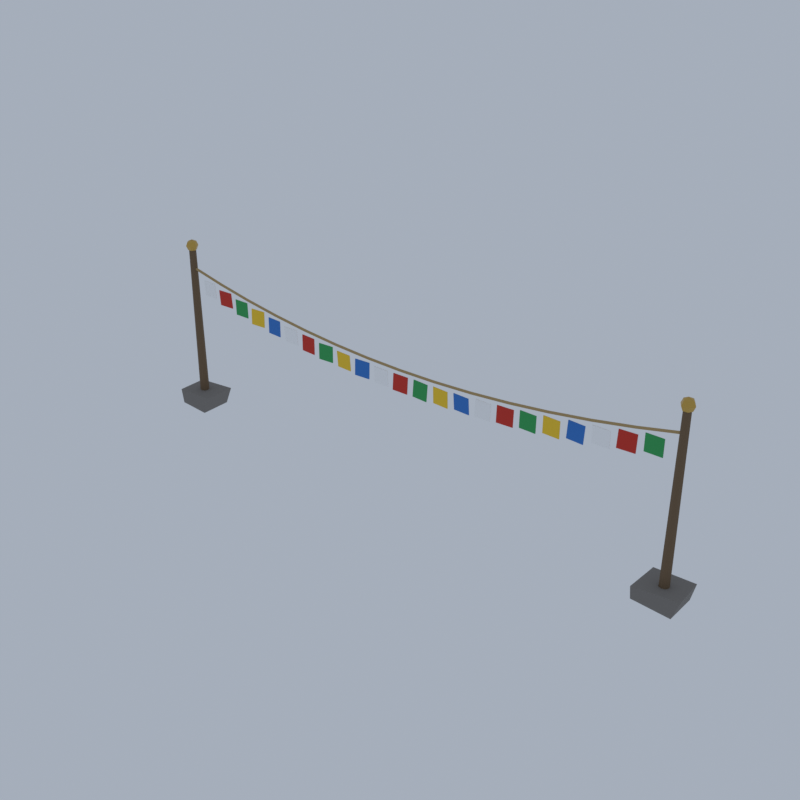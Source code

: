 # Source: HM07_03_prayer_flag_string_03.blend  (saved by Blender 5.2.45; exported with 4.5.12 LTS)
import bpy
from mathutils import Matrix  # noqa: F401  (used for matrix-valued properties, if any)

bpy.ops.wm.read_factory_settings(use_empty=True)
scene = bpy.context.scene
scene.name = 'Scene'

# ---- collections
col_collection = bpy.data.collections.new('Collection'); scene.collection.children.link(col_collection)

# ---- materials (node trees are filled in below, after node groups)
mat_vc_stone_slate = bpy.data.materials.new('vc_stone|Slate')
mat_vc_stone_slate.diffuse_color = (0.2195, 0.2047, 0.1905, 1.0)
mat_vc_timber_wood = bpy.data.materials.new('vc_timber|Wood')
mat_vc_timber_wood.diffuse_color = (0.1636, 0.1062, 0.05819, 1.0)
mat_vc_gold_metal = bpy.data.materials.new('vc_gold|Metal')
mat_vc_gold_metal.diffuse_color = (0.586, 0.3787, 0.0869, 1.0)
mat_vc_rope_fabric = bpy.data.materials.new('vc_rope|Fabric')
mat_vc_rope_fabric.diffuse_color = (0.4423, 0.3112, 0.139, 1.0)
mat_vc_f_white_fabric = bpy.data.materials.new('vc_f_white|Fabric')
mat_vc_f_white_fabric.diffuse_color = (0.9574, 0.9574, 0.9574, 1.0)
mat_vc_f_red_fabric = bpy.data.materials.new('vc_f_red|Fabric')
mat_vc_f_red_fabric.diffuse_color = (0.586, 0.04145, 0.02776, 1.0)
mat_vc_f_green_fabric = bpy.data.materials.new('vc_f_green|Fabric')
mat_vc_f_green_fabric.diffuse_color = (0.04145, 0.3587, 0.1011, 1.0)
mat_vc_f_yellow_fabric = bpy.data.materials.new('vc_f_yellow|Fabric')
mat_vc_f_yellow_fabric.diffuse_color = (0.8751, 0.586, 0.04145, 1.0)
mat_vc_f_blue_fabric = bpy.data.materials.new('vc_f_blue|Fabric')
mat_vc_f_blue_fabric.diffuse_color = (0.04145, 0.1905, 0.586, 1.0)

# ---- material node trees
mat_vc_stone_slate.use_nodes = True; mat_vc_stone_slate.node_tree.nodes.clear()
_N = mat_vc_stone_slate.node_tree.nodes; _L = mat_vc_stone_slate.node_tree.links
n0 = _N.new('ShaderNodeBsdfPrincipled'); n0.name = 'Principled BSDF'; n0.location = (-200, 100)
n0.inputs[0].default_value = (0.2195, 0.2047, 0.1905, 1.0)
n0.inputs[2].default_value = 0.95
n0.inputs[10].default_value = 0.005
n1 = _N.new('ShaderNodeOutputMaterial'); n1.name = 'Material Output'; n1.location = (200, 100)
_L.new(n0.outputs[0], n1.inputs[0])
n1.is_active_output = True
mat_vc_timber_wood.use_nodes = True; mat_vc_timber_wood.node_tree.nodes.clear()
_N = mat_vc_timber_wood.node_tree.nodes; _L = mat_vc_timber_wood.node_tree.links
n0 = _N.new('ShaderNodeBsdfPrincipled'); n0.name = 'Principled BSDF'; n0.location = (-200, 100)
n0.inputs[0].default_value = (0.1636, 0.1062, 0.05819, 1.0)
n0.inputs[2].default_value = 0.9
n0.inputs[10].default_value = 0.005
n1 = _N.new('ShaderNodeOutputMaterial'); n1.name = 'Material Output'; n1.location = (200, 100)
_L.new(n0.outputs[0], n1.inputs[0])
n1.is_active_output = True
mat_vc_gold_metal.use_nodes = True; mat_vc_gold_metal.node_tree.nodes.clear()
_N = mat_vc_gold_metal.node_tree.nodes; _L = mat_vc_gold_metal.node_tree.links
n0 = _N.new('ShaderNodeBsdfPrincipled'); n0.name = 'Principled BSDF'; n0.location = (-200, 100)
n0.inputs[0].default_value = (0.586, 0.3787, 0.0869, 1.0)
n0.inputs[1].default_value = 0.8
n0.inputs[2].default_value = 0.35
n0.inputs[10].default_value = 0.005
n1 = _N.new('ShaderNodeOutputMaterial'); n1.name = 'Material Output'; n1.location = (200, 100)
_L.new(n0.outputs[0], n1.inputs[0])
n1.is_active_output = True
mat_vc_rope_fabric.use_nodes = True; mat_vc_rope_fabric.node_tree.nodes.clear()
_N = mat_vc_rope_fabric.node_tree.nodes; _L = mat_vc_rope_fabric.node_tree.links
n0 = _N.new('ShaderNodeBsdfPrincipled'); n0.name = 'Principled BSDF'; n0.location = (-200, 100)
n0.inputs[0].default_value = (0.4423, 0.3112, 0.139, 1.0)
n0.inputs[2].default_value = 1.0
n0.inputs[10].default_value = 0.005
n1 = _N.new('ShaderNodeOutputMaterial'); n1.name = 'Material Output'; n1.location = (200, 100)
_L.new(n0.outputs[0], n1.inputs[0])
n1.is_active_output = True
mat_vc_f_white_fabric.use_nodes = True; mat_vc_f_white_fabric.node_tree.nodes.clear()
_N = mat_vc_f_white_fabric.node_tree.nodes; _L = mat_vc_f_white_fabric.node_tree.links
n0 = _N.new('ShaderNodeBsdfPrincipled'); n0.name = 'Principled BSDF'; n0.location = (-200, 100)
n0.inputs[0].default_value = (0.9574, 0.9574, 0.9574, 1.0)
n0.inputs[2].default_value = 1.0
n0.inputs[10].default_value = 0.005
n1 = _N.new('ShaderNodeOutputMaterial'); n1.name = 'Material Output'; n1.location = (200, 100)
_L.new(n0.outputs[0], n1.inputs[0])
n1.is_active_output = True
mat_vc_f_red_fabric.use_nodes = True; mat_vc_f_red_fabric.node_tree.nodes.clear()
_N = mat_vc_f_red_fabric.node_tree.nodes; _L = mat_vc_f_red_fabric.node_tree.links
n0 = _N.new('ShaderNodeBsdfPrincipled'); n0.name = 'Principled BSDF'; n0.location = (-200, 100)
n0.inputs[0].default_value = (0.586, 0.04145, 0.02776, 1.0)
n0.inputs[2].default_value = 1.0
n0.inputs[10].default_value = 0.005
n1 = _N.new('ShaderNodeOutputMaterial'); n1.name = 'Material Output'; n1.location = (200, 100)
_L.new(n0.outputs[0], n1.inputs[0])
n1.is_active_output = True
mat_vc_f_green_fabric.use_nodes = True; mat_vc_f_green_fabric.node_tree.nodes.clear()
_N = mat_vc_f_green_fabric.node_tree.nodes; _L = mat_vc_f_green_fabric.node_tree.links
n0 = _N.new('ShaderNodeBsdfPrincipled'); n0.name = 'Principled BSDF'; n0.location = (-200, 100)
n0.inputs[0].default_value = (0.04145, 0.3587, 0.1011, 1.0)
n0.inputs[2].default_value = 1.0
n0.inputs[10].default_value = 0.005
n1 = _N.new('ShaderNodeOutputMaterial'); n1.name = 'Material Output'; n1.location = (200, 100)
_L.new(n0.outputs[0], n1.inputs[0])
n1.is_active_output = True
mat_vc_f_yellow_fabric.use_nodes = True; mat_vc_f_yellow_fabric.node_tree.nodes.clear()
_N = mat_vc_f_yellow_fabric.node_tree.nodes; _L = mat_vc_f_yellow_fabric.node_tree.links
n0 = _N.new('ShaderNodeBsdfPrincipled'); n0.name = 'Principled BSDF'; n0.location = (-200, 100)
n0.inputs[0].default_value = (0.8751, 0.586, 0.04145, 1.0)
n0.inputs[2].default_value = 1.0
n0.inputs[10].default_value = 0.005
n1 = _N.new('ShaderNodeOutputMaterial'); n1.name = 'Material Output'; n1.location = (200, 100)
_L.new(n0.outputs[0], n1.inputs[0])
n1.is_active_output = True
mat_vc_f_blue_fabric.use_nodes = True; mat_vc_f_blue_fabric.node_tree.nodes.clear()
_N = mat_vc_f_blue_fabric.node_tree.nodes; _L = mat_vc_f_blue_fabric.node_tree.links
n0 = _N.new('ShaderNodeBsdfPrincipled'); n0.name = 'Principled BSDF'; n0.location = (-200, 100)
n0.inputs[0].default_value = (0.04145, 0.1905, 0.586, 1.0)
n0.inputs[2].default_value = 1.0
n0.inputs[10].default_value = 0.005
n1 = _N.new('ShaderNodeOutputMaterial'); n1.name = 'Material Output'; n1.location = (200, 100)
_L.new(n0.outputs[0], n1.inputs[0])
n1.is_active_output = True

# ---- world
world_world = bpy.data.worlds.new('World'); scene.world = world_world
world_world.use_nodes = True; world_world.node_tree.nodes.clear()
_N = world_world.node_tree.nodes; _L = world_world.node_tree.links
n0 = _N.new('ShaderNodeOutputWorld'); n0.name = 'World Output'; n0.location = (200, 100)
n1 = _N.new('ShaderNodeBackground'); n1.name = 'Background'; n1.location = (-200, 100)
n1.inputs[0].default_value = (0.42, 0.47, 0.55, 1.0)
n1.inputs[1].default_value = 0.9
_L.new(n1.outputs[0], n0.inputs[0])
n0.is_active_output = True
world_world.color = (0.05088, 0.05088, 0.05088)
world_world.sun_shadow_jitter_overblur = 0.0

# ---- meshes
me_prayer_flag_string = bpy.data.meshes.new('prayer_flag_string')
me_prayer_flag_string.from_pydata([(-19.6, -1.112, 0.07147), (-17.23, -1.246, 0.03781), (-17.31, 0.9572, 0.006718), (-19.96, 1.109, 0.0), (-19.72, -1.156, 1.126), (-17.1, -1.014, 1.085), (-17.06, 1.246, 1.14), (-19.91, 1.018, 1.028), (17.11, -1.015, 0.1283), (19.65, -1.227, 0.1278), (19.67, 0.9429, 0.1243), (17.14, 0.9195, 0.07199), (17.1, -1.15, 1.033), (19.96, -0.9535, 1.135), (19.83, 1.241, 1.091), (17.25, 1.142, 1.086), (-18.15, -0.009752, 0.8609), (-18.23, -0.009752, 11.86), (-18.24, 0.2165, 0.8609), (-18.3, 0.16, 11.86), (-18.47, 0.3102, 0.8609), (-18.47, 0.2302, 11.86), (-18.7, 0.2165, 0.8609), (-18.64, 0.16, 11.86), (-18.79, -0.009752, 0.8609), (-18.71, -0.009752, 11.86), (-18.7, -0.236, 0.8609), (-18.64, -0.1795, 11.86), (-18.47, -0.3298, 0.8609), (-18.47, -0.2498, 11.86), (-18.24, -0.236, 0.8609), (-18.3, -0.1795, 11.86), (18.85, -0.009752, 0.8609), (18.77, -0.009752, 11.86), (18.76, 0.2165, 0.8609), (18.7, 0.16, 11.86), (18.53, 0.3102, 0.8609), (18.53, 0.2302, 11.86), (18.3, 0.2165, 0.8609), (18.36, 0.16, 11.86), (18.21, -0.009752, 0.8609), (18.29, -0.009752, 11.86), (18.3, -0.236, 0.8609), (18.36, -0.1795, 11.86), (18.53, -0.3298, 0.8609), (18.53, -0.2498, 11.86), (18.76, -0.236, 0.8609), (18.7, -0.1795, 11.86), (-18.47, -0.009752, 12.48), (-18.47, -0.009752, 11.64), (-18.17, -0.009752, 12.36), (-18.32, 0.2474, 12.36), (-18.62, 0.2474, 12.36), (-18.77, -0.009752, 12.36), (-18.62, -0.2669, 12.36), (-18.32, -0.2669, 12.36), (-18.05, -0.009752, 12.06), (-18.26, 0.354, 12.06), (-18.68, 0.354, 12.06), (-18.89, -0.009752, 12.06), (-18.68, -0.3735, 12.06), (-18.26, -0.3735, 12.06), (-18.17, -0.009752, 11.76), (-18.32, 0.2474, 11.76), (-18.62, 0.2474, 11.76), (-18.77, -0.009752, 11.76), (-18.62, -0.2669, 11.76), (-18.32, -0.2669, 11.76), (18.53, -0.009752, 12.48), (18.53, -0.009752, 11.64), (18.83, -0.009752, 12.36), (18.68, 0.2474, 12.36), (18.38, 0.2474, 12.36), (18.23, -0.009752, 12.36), (18.38, -0.2669, 12.36), (18.68, -0.2669, 12.36), (18.95, -0.009752, 12.06), (18.74, 0.354, 12.06), (18.32, 0.354, 12.06), (18.11, -0.009752, 12.06), (18.32, -0.3735, 12.06), (18.74, -0.3735, 12.06), (18.83, -0.009752, 11.76), (18.68, 0.2474, 11.76), (18.38, 0.2474, 11.76), (18.23, -0.009752, 11.76), (18.38, -0.2669, 11.76), (18.68, -0.2669, 11.76), (-18.48, -0.06975, 10.4), (-15.84, -0.06975, 9.819), (-15.84, 0.05025, 9.819), (-18.48, 0.05025, 10.4), (-18.46, -0.06975, 10.52), (-15.81, -0.06975, 9.936), (-15.81, 0.05025, 9.936), (-18.46, 0.05025, 10.52), (-15.84, -0.06975, 9.818), (-13.19, -0.06975, 9.324), (-13.19, 0.05025, 9.324), (-15.84, 0.05025, 9.818), (-15.82, -0.06975, 9.936), (-13.17, -0.06975, 9.442), (-13.17, 0.05025, 9.442), (-15.82, 0.05025, 9.936), (-13.19, -0.06975, 9.324), (-10.55, -0.06975, 8.92), (-10.55, 0.05025, 8.92), (-13.19, 0.05025, 9.324), (-13.17, -0.06975, 9.443), (-10.53, -0.06975, 9.039), (-10.53, 0.05025, 9.039), (-13.17, 0.05025, 9.443), (-10.55, -0.06975, 8.92), (-7.905, -0.06975, 8.605), (-7.905, 0.05025, 8.605), (-10.55, 0.05025, 8.92), (-10.53, -0.06975, 9.039), (-7.891, -0.06975, 8.725), (-7.891, 0.05025, 8.725), (-10.53, 0.05025, 9.039), (-7.903, -0.06975, 8.605), (-5.26, -0.06975, 8.381), (-5.26, 0.05025, 8.381), (-7.903, 0.05025, 8.605), (-7.893, -0.06975, 8.725), (-5.25, -0.06975, 8.5), (-5.25, 0.05025, 8.5), (-7.893, 0.05025, 8.725), (-5.258, -0.06975, 8.381), (-2.615, -0.06975, 8.246), (-2.615, 0.05025, 8.246), (-5.258, 0.05025, 8.381), (-5.252, -0.06975, 8.5), (-2.609, -0.06975, 8.366), (-2.609, 0.05025, 8.366), (-5.252, 0.05025, 8.5), (-2.613, -0.06975, 8.246), (0.02994, -0.06975, 8.201), (0.02994, 0.05025, 8.201), (-2.613, 0.05025, 8.246), (-2.611, -0.06975, 8.366), (0.03198, -0.06975, 8.321), (0.03198, 0.05025, 8.321), (-2.611, 0.05025, 8.366), (0.03198, -0.06975, 8.201), (2.675, -0.06975, 8.246), (2.675, 0.05025, 8.246), (0.03198, 0.05025, 8.201), (0.02994, -0.06975, 8.321), (2.673, -0.06975, 8.366), (2.673, 0.05025, 8.366), (0.02994, 0.05025, 8.321), (2.677, -0.06975, 8.246), (5.32, -0.06975, 8.381), (5.32, 0.05025, 8.381), (2.677, 0.05025, 8.246), (2.671, -0.06975, 8.366), (5.314, -0.06975, 8.5), (5.314, 0.05025, 8.5), (2.671, 0.05025, 8.366), (5.322, -0.06975, 8.381), (7.965, -0.06975, 8.605), (7.965, 0.05025, 8.605), (5.322, 0.05025, 8.381), (5.312, -0.06975, 8.5), (7.954, -0.06975, 8.725), (7.954, 0.05025, 8.725), (5.312, 0.05025, 8.5), (7.967, -0.06975, 8.605), (10.61, -0.06975, 8.92), (10.61, 0.05025, 8.92), (7.967, 0.05025, 8.605), (7.952, -0.06975, 8.725), (10.6, -0.06975, 9.039), (10.6, 0.05025, 9.039), (7.952, 0.05025, 8.725), (10.61, -0.06975, 8.92), (13.25, -0.06975, 9.324), (13.25, 0.05025, 9.324), (10.61, 0.05025, 8.92), (10.59, -0.06975, 9.039), (13.24, -0.06975, 9.443), (13.24, 0.05025, 9.443), (10.59, 0.05025, 9.039), (13.26, -0.06975, 9.324), (15.9, -0.06975, 9.818), (15.9, 0.05025, 9.818), (13.26, 0.05025, 9.324), (13.23, -0.06975, 9.442), (15.88, -0.06975, 9.936), (15.88, 0.05025, 9.936), (13.23, 0.05025, 9.442), (15.9, -0.06975, 9.819), (18.54, -0.06975, 10.4), (18.54, 0.05025, 10.4), (15.9, 0.05025, 9.819), (15.88, -0.06975, 9.936), (18.52, -0.06975, 10.52), (18.52, 0.05025, 10.52), (15.88, 0.05025, 9.936), (-17.48, 0.02385, 8.659), (-16.38, -0.01388, 8.659), (-16.38, 0.03596, 8.663), (-17.47, 0.07369, 8.663), (-17.48, -0.05547, 9.756), (-16.38, -0.09319, 9.756), (-16.38, -0.04335, 9.76), (-17.48, -0.005627, 9.76), (-9.769, 0.003356, 7.361), (-8.669, 0.02149, 7.361), (-8.67, 0.0713, 7.365), (-9.77, 0.05317, 7.365), (-9.768, -0.09081, 8.457), (-8.668, -0.07267, 8.457), (-8.669, -0.02286, 8.461), (-9.769, -0.041, 8.461), (-2.061, -0.01859, 6.826), (-0.9607, -0.01249, 6.826), (-0.961, 0.03748, 6.827), (-2.061, 0.03138, 6.827), (-2.06, -0.05699, 7.925), (-0.9605, -0.05089, 7.925), (-0.9607, -0.0009178, 7.927), (-2.061, -0.007019, 7.927), (5.646, -0.066, 7.059), (6.746, -0.08894, 7.059), (6.747, -0.03911, 7.055), (5.647, -0.01616, 7.055), (5.648, 0.0196, 8.156), (6.748, -0.003342, 8.156), (6.749, 0.0465, 8.152), (5.649, 0.06944, 8.152), (13.36, -0.02043, 8.048), (14.46, -0.01638, 8.048), (14.46, 0.0336, 8.049), (13.36, 0.02955, 8.049), (13.36, -0.05311, 9.147), (14.46, -0.04905, 9.147), (14.46, 0.0009271, 9.149), (13.36, -0.003128, 9.149), (-15.94, -0.02143, 8.338), (-14.84, 0.03178, 8.338), (-14.84, 0.08159, 8.342), (-15.94, 0.02838, 8.342), (-15.93, -0.1011, 9.435), (-14.83, -0.04788, 9.435), (-14.84, 0.001929, 9.439), (-15.93, -0.05129, 9.439), (-8.228, -0.002496, 7.193), (-7.131, -0.07684, 7.193), (-7.127, -0.02696, 7.193), (-8.225, 0.04739, 7.193), (-8.227, 0.007456, 8.293), (-7.13, -0.06689, 8.293), (-7.127, -0.01701, 8.293), (-8.224, 0.05734, 8.293), (-0.5179, -0.07968, 6.814), (0.582, -0.05964, 6.814), (0.5811, -0.009753, 6.81), (-0.5188, -0.02979, 6.81), (-0.5191, -0.009752, 7.911), (0.5807, 0.01029, 7.911), (0.5798, 0.06018, 7.908), (-0.52, 0.04014, 7.908), (7.193, -0.09079, 7.194), (8.291, -0.02263, 7.194), (8.288, 0.02724, 7.192), (7.19, -0.04093, 7.192), (7.191, -0.04674, 8.293), (8.288, 0.02142, 8.293), (8.285, 0.07129, 8.291), (7.187, 0.003121, 8.291), (14.9, -0.1196, 8.343), (16.0, -0.04424, 8.343), (16.0, 0.005459, 8.339), (14.9, -0.0699, 8.339), (14.9, -0.02496, 9.439), (15.99, 0.05039, 9.439), (15.99, 0.1001, 9.435), (14.89, 0.02473, 9.435), (-14.39, -0.02485, 8.048), (-13.29, -0.02337, 8.048), (-13.29, 0.02662, 8.049), (-14.39, 0.02514, 8.049), (-14.39, -0.04613, 9.148), (-13.29, -0.04464, 9.148), (-13.29, 0.005348, 9.149), (-14.39, 0.003864, 9.149), (-6.682, -0.07776, 7.056), (-5.585, -0.008141, 7.056), (-5.588, 0.04175, 7.055), (-6.686, -0.02786, 7.055), (-6.684, -0.06126, 8.156), (-5.586, 0.008357, 8.156), (-5.589, 0.05825, 8.155), (-6.687, -0.01136, 8.155), (1.019, -0.04318, 6.83), (2.117, -0.114, 6.83), (2.12, -0.06431, 6.826), (1.023, 0.006552, 6.826), (1.025, 0.0448, 7.926), (2.123, -0.02606, 7.926), (2.126, 0.02368, 7.922), (1.028, 0.09454, 7.922), (8.73, -0.02938, 7.361), (9.83, -0.05453, 7.361), (9.831, -0.004548, 7.361), (8.732, 0.0206, 7.361), (8.731, -0.01496, 8.461), (9.83, -0.04011, 8.461), (9.832, 0.009877, 8.461), (8.732, 0.03503, 8.461), (16.44, -0.02856, 8.659), (17.54, -0.03199, 8.659), (17.54, 0.01801, 8.66), (16.44, 0.02144, 8.66), (16.44, -0.03751, 9.759), (17.54, -0.04094, 9.759), (17.54, 0.009053, 9.76), (16.44, 0.01249, 9.76), (-12.85, -0.08868, 7.79), (-11.75, -0.01791, 7.79), (-11.75, 0.03195, 7.788), (-12.85, -0.03881, 7.788), (-12.85, -0.05146, 8.889), (-11.75, 0.01931, 8.889), (-11.76, 0.06918, 8.888), (-12.85, -0.001592, 8.888), (-5.142, 0.03593, 6.948), (-4.044, -0.02003, 6.948), (-4.041, 0.02976, 6.952), (-5.14, 0.08571, 6.952), (-5.147, -0.04926, 8.045), (-4.048, -0.1052, 8.045), (-4.046, -0.05543, 8.049), (-5.144, 0.0005221, 8.049), (2.565, 0.01821, 6.872), (3.663, -0.04665, 6.872), (3.666, 0.003226, 6.873), (2.568, 0.06809, 6.873), (2.563, -0.02273, 7.971), (3.661, -0.08759, 7.971), (3.664, -0.03771, 7.973), (2.566, 0.02715, 7.973), (10.27, -0.01552, 7.559), (11.37, -0.04883, 7.559), (11.37, 0.001147, 7.56), (10.27, 0.03446, 7.56), (10.27, -0.02065, 8.659), (11.37, -0.05396, 8.659), (11.37, -0.003984, 8.66), (10.27, 0.02932, 8.66), (-11.31, -0.008643, 7.56), (-10.21, -0.07598, 7.56), (-10.21, -0.02608, 7.559), (-11.31, 0.04126, 7.559), (-11.31, 0.006577, 8.66), (-10.21, -0.06076, 8.66), (-10.21, -0.01086, 8.659), (-11.31, 0.05648, 8.659), (-3.598, -0.09088, 6.873), (-2.501, -0.01596, 6.873), (-2.504, 0.03389, 6.872), (-3.602, -0.04103, 6.872), (-3.601, -0.05339, 7.973), (-2.503, 0.02152, 7.973), (-2.507, 0.07138, 7.971), (-3.604, -0.00354, 7.971), (4.107, 0.03444, 6.948), (5.206, -0.00912, 6.948), (5.208, 0.04066, 6.953), (4.109, 0.08422, 6.953), (4.104, -0.06016, 8.044), (5.203, -0.1037, 8.044), (5.205, -0.05395, 8.049), (4.106, -0.01038, 8.049), (11.81, -0.04557, 7.793), (12.91, -0.1165, 7.793), (12.91, -0.06681, 7.789), (11.81, 0.004144, 7.789), (11.82, 0.0473, 8.889), (12.91, -0.02365, 8.889), (12.92, 0.02607, 8.885), (11.82, 0.09702, 8.885)], [], [(0, 3, 2, 1), (4, 5, 6, 7), (0, 1, 5, 4), (1, 2, 6, 5), (2, 3, 7, 6), (3, 0, 4, 7), (8, 11, 10, 9), (12, 13, 14, 15), (8, 9, 13, 12), (9, 10, 14, 13), (10, 11, 15, 14), (11, 8, 12, 15), (30, 28, 26, 24, 22, 20, 18, 16), (17, 19, 21, 23, 25, 27, 29, 31), (16, 18, 19, 17), (18, 20, 21, 19), (20, 22, 23, 21), (22, 24, 25, 23), (24, 26, 27, 25), (26, 28, 29, 27), (28, 30, 31, 29), (30, 16, 17, 31), (46, 44, 42, 40, 38, 36, 34, 32), (33, 35, 37, 39, 41, 43, 45, 47), (32, 34, 35, 33), (34, 36, 37, 35), (36, 38, 39, 37), (38, 40, 41, 39), (40, 42, 43, 41), (42, 44, 45, 43), (44, 46, 47, 45), (46, 32, 33, 47), (48, 50, 51), (49, 63, 62), (50, 56, 57, 51), (56, 62, 63, 57), (48, 51, 52), (49, 64, 63), (51, 57, 58, 52), (57, 63, 64, 58), (48, 52, 53), (49, 65, 64), (52, 58, 59, 53), (58, 64, 65, 59), (48, 53, 54), (49, 66, 65), (53, 59, 60, 54), (59, 65, 66, 60), (48, 54, 55), (49, 67, 66), (54, 60, 61, 55), (60, 66, 67, 61), (48, 55, 50), (49, 62, 67), (55, 61, 56, 50), (61, 67, 62, 56), (68, 70, 71), (69, 83, 82), (70, 76, 77, 71), (76, 82, 83, 77), (68, 71, 72), (69, 84, 83), (71, 77, 78, 72), (77, 83, 84, 78), (68, 72, 73), (69, 85, 84), (72, 78, 79, 73), (78, 84, 85, 79), (68, 73, 74), (69, 86, 85), (73, 79, 80, 74), (79, 85, 86, 80), (68, 74, 75), (69, 87, 86), (74, 80, 81, 75), (80, 86, 87, 81), (68, 75, 70), (69, 82, 87), (75, 81, 76, 70), (81, 87, 82, 76), (88, 91, 90, 89), (92, 93, 94, 95), (88, 89, 93, 92), (89, 90, 94, 93), (90, 91, 95, 94), (91, 88, 92, 95), (96, 99, 98, 97), (100, 101, 102, 103), (96, 97, 101, 100), (97, 98, 102, 101), (98, 99, 103, 102), (99, 96, 100, 103), (104, 107, 106, 105), (108, 109, 110, 111), (104, 105, 109, 108), (105, 106, 110, 109), (106, 107, 111, 110), (107, 104, 108, 111), (112, 115, 114, 113), (116, 117, 118, 119), (112, 113, 117, 116), (113, 114, 118, 117), (114, 115, 119, 118), (115, 112, 116, 119), (120, 123, 122, 121), (124, 125, 126, 127), (120, 121, 125, 124), (121, 122, 126, 125), (122, 123, 127, 126), (123, 120, 124, 127), (128, 131, 130, 129), (132, 133, 134, 135), (128, 129, 133, 132), (129, 130, 134, 133), (130, 131, 135, 134), (131, 128, 132, 135), (136, 139, 138, 137), (140, 141, 142, 143), (136, 137, 141, 140), (137, 138, 142, 141), (138, 139, 143, 142), (139, 136, 140, 143), (144, 147, 146, 145), (148, 149, 150, 151), (144, 145, 149, 148), (145, 146, 150, 149), (146, 147, 151, 150), (147, 144, 148, 151), (152, 155, 154, 153), (156, 157, 158, 159), (152, 153, 157, 156), (153, 154, 158, 157), (154, 155, 159, 158), (155, 152, 156, 159), (160, 163, 162, 161), (164, 165, 166, 167), (160, 161, 165, 164), (161, 162, 166, 165), (162, 163, 167, 166), (163, 160, 164, 167), (168, 171, 170, 169), (172, 173, 174, 175), (168, 169, 173, 172), (169, 170, 174, 173), (170, 171, 175, 174), (171, 168, 172, 175), (176, 179, 178, 177), (180, 181, 182, 183), (176, 177, 181, 180), (177, 178, 182, 181), (178, 179, 183, 182), (179, 176, 180, 183), (184, 187, 186, 185), (188, 189, 190, 191), (184, 185, 189, 188), (185, 186, 190, 189), (186, 187, 191, 190), (187, 184, 188, 191), (192, 195, 194, 193), (196, 197, 198, 199), (192, 193, 197, 196), (193, 194, 198, 197), (194, 195, 199, 198), (195, 192, 196, 199), (200, 203, 202, 201), (204, 205, 206, 207), (200, 201, 205, 204), (201, 202, 206, 205), (202, 203, 207, 206), (203, 200, 204, 207), (208, 211, 210, 209), (212, 213, 214, 215), (208, 209, 213, 212), (209, 210, 214, 213), (210, 211, 215, 214), (211, 208, 212, 215), (216, 219, 218, 217), (220, 221, 222, 223), (216, 217, 221, 220), (217, 218, 222, 221), (218, 219, 223, 222), (219, 216, 220, 223), (224, 227, 226, 225), (228, 229, 230, 231), (224, 225, 229, 228), (225, 226, 230, 229), (226, 227, 231, 230), (227, 224, 228, 231), (232, 235, 234, 233), (236, 237, 238, 239), (232, 233, 237, 236), (233, 234, 238, 237), (234, 235, 239, 238), (235, 232, 236, 239), (240, 243, 242, 241), (244, 245, 246, 247), (240, 241, 245, 244), (241, 242, 246, 245), (242, 243, 247, 246), (243, 240, 244, 247), (248, 251, 250, 249), (252, 253, 254, 255), (248, 249, 253, 252), (249, 250, 254, 253), (250, 251, 255, 254), (251, 248, 252, 255), (256, 259, 258, 257), (260, 261, 262, 263), (256, 257, 261, 260), (257, 258, 262, 261), (258, 259, 263, 262), (259, 256, 260, 263), (264, 267, 266, 265), (268, 269, 270, 271), (264, 265, 269, 268), (265, 266, 270, 269), (266, 267, 271, 270), (267, 264, 268, 271), (272, 275, 274, 273), (276, 277, 278, 279), (272, 273, 277, 276), (273, 274, 278, 277), (274, 275, 279, 278), (275, 272, 276, 279), (280, 283, 282, 281), (284, 285, 286, 287), (280, 281, 285, 284), (281, 282, 286, 285), (282, 283, 287, 286), (283, 280, 284, 287), (288, 291, 290, 289), (292, 293, 294, 295), (288, 289, 293, 292), (289, 290, 294, 293), (290, 291, 295, 294), (291, 288, 292, 295), (296, 299, 298, 297), (300, 301, 302, 303), (296, 297, 301, 300), (297, 298, 302, 301), (298, 299, 303, 302), (299, 296, 300, 303), (304, 307, 306, 305), (308, 309, 310, 311), (304, 305, 309, 308), (305, 306, 310, 309), (306, 307, 311, 310), (307, 304, 308, 311), (312, 315, 314, 313), (316, 317, 318, 319), (312, 313, 317, 316), (313, 314, 318, 317), (314, 315, 319, 318), (315, 312, 316, 319), (320, 323, 322, 321), (324, 325, 326, 327), (320, 321, 325, 324), (321, 322, 326, 325), (322, 323, 327, 326), (323, 320, 324, 327), (328, 331, 330, 329), (332, 333, 334, 335), (328, 329, 333, 332), (329, 330, 334, 333), (330, 331, 335, 334), (331, 328, 332, 335), (336, 339, 338, 337), (340, 341, 342, 343), (336, 337, 341, 340), (337, 338, 342, 341), (338, 339, 343, 342), (339, 336, 340, 343), (344, 347, 346, 345), (348, 349, 350, 351), (344, 345, 349, 348), (345, 346, 350, 349), (346, 347, 351, 350), (347, 344, 348, 351), (352, 355, 354, 353), (356, 357, 358, 359), (352, 353, 357, 356), (353, 354, 358, 357), (354, 355, 359, 358), (355, 352, 356, 359), (360, 363, 362, 361), (364, 365, 366, 367), (360, 361, 365, 364), (361, 362, 366, 365), (362, 363, 367, 366), (363, 360, 364, 367), (368, 371, 370, 369), (372, 373, 374, 375), (368, 369, 373, 372), (369, 370, 374, 373), (370, 371, 375, 374), (371, 368, 372, 375), (376, 379, 378, 377), (380, 381, 382, 383), (376, 377, 381, 380), (377, 378, 382, 381), (378, 379, 383, 382), (379, 376, 380, 383)])
me_prayer_flag_string.polygons.foreach_set('use_smooth', [True] * 302)
me_prayer_flag_string.polygons.foreach_set('material_index', [0, 0, 0, 0, 0, 0, 0, 0, 0, 0, 0, 0, 1, 1, 1, 1, 1, 1, 1, 1, 1, 1, 1, 1, 1, 1, 1, 1, 1, 1, 1, 1, 2, 2, 2, 2, 2, 2, 2, 2, 2, 2, 2, 2, 2, 2, 2, 2, 2, 2, 2, 2, 2, 2, 2, 2, 2, 2, 2, 2, 2, 2, 2, 2, 2, 2, 2, 2, 2, 2, 2, 2, 2, 2, 2, 2, 2, 2, 2, 2, 3, 3, 3, 3, 3, 3, 3, 3, 3, 3, 3, 3, 3, 3, 3, 3, 3, 3, 3, 3, 3, 3, 3, 3, 3, 3, 3, 3, 3, 3, 3, 3, 3, 3, 3, 3, 3, 3, 3, 3, 3, 3, 3, 3, 3, 3, 3, 3, 3, 3, 3, 3, 3, 3, 3, 3, 3, 3, 3, 3, 3, 3, 3, 3, 3, 3, 3, 3, 3, 3, 3, 3, 3, 3, 3, 3, 3, 3, 3, 3, 3, 3, 3, 3, 4, 4, 4, 4, 4, 4, 4, 4, 4, 4, 4, 4, 4, 4, 4, 4, 4, 4, 4, 4, 4, 4, 4, 4, 4, 4, 4, 4, 4, 4, 5, 5, 5, 5, 5, 5, 5, 5, 5, 5, 5, 5, 5, 5, 5, 5, 5, 5, 5, 5, 5, 5, 5, 5, 5, 5, 5, 5, 5, 5, 6, 6, 6, 6, 6, 6, 6, 6, 6, 6, 6, 6, 6, 6, 6, 6, 6, 6, 6, 6, 6, 6, 6, 6, 6, 6, 6, 6, 6, 6, 7, 7, 7, 7, 7, 7, 7, 7, 7, 7, 7, 7, 7, 7, 7, 7, 7, 7, 7, 7, 7, 7, 7, 7, 8, 8, 8, 8, 8, 8, 8, 8, 8, 8, 8, 8, 8, 8, 8, 8, 8, 8, 8, 8, 8, 8, 8, 8])
_k = set([(0, 1), (0, 3), (0, 4), (1, 2), (1, 5), (2, 3), (2, 6), (3, 7), (4, 5), (4, 7), (5, 6), (6, 7), (8, 9), (8, 11), (8, 12), (9, 10), (9, 13), (10, 11), (10, 14), (11, 15), (12, 13), (12, 15), (13, 14), (14, 15), (16, 17), (16, 18), (16, 30), (17, 19), (17, 31), (18, 19), (18, 20), (19, 21), (20, 21), (20, 22), (21, 23), (22, 23), (22, 24), (23, 25), (24, 25), (24, 26), (25, 27), (26, 27), (26, 28), (27, 29), (28, 29), (28, 30), (29, 31), (30, 31), (32, 33), (32, 34), (32, 46), (33, 35), (33, 47), (34, 35), (34, 36), (35, 37), (36, 37), (36, 38), (37, 39), (38, 39), (38, 40), (39, 41), (40, 41), (40, 42), (41, 43), (42, 43), (42, 44), (43, 45), (44, 45), (44, 46), (45, 47), (46, 47), (50, 51), (50, 55), (50, 56), (51, 52), (51, 57), (52, 53), (52, 58), (53, 54), (53, 59), (54, 55), (54, 60), (55, 61), (56, 57), (56, 61), (56, 62), (57, 58), (57, 63), (58, 59), (58, 64), (59, 60), (59, 65), (60, 61), (60, 66), (61, 67), (62, 63), (62, 67), (63, 64), (64, 65), (65, 66), (66, 67), (70, 71), (70, 75), (70, 76), (71, 72), (71, 77), (72, 73), (72, 78), (73, 74), (73, 79), (74, 75), (74, 80), (75, 81), (76, 77), (76, 81), (76, 82), (77, 78), (77, 83), (78, 79), (78, 84), (79, 80), (79, 85), (80, 81), (80, 86), (81, 87), (82, 83), (82, 87), (83, 84), (84, 85), (85, 86), (86, 87), (88, 89), (88, 91), (88, 92), (89, 90), (89, 93), (90, 91), (90, 94), (91, 95), (92, 93), (92, 95), (93, 94), (94, 95), (96, 97), (96, 99), (96, 100), (97, 98), (97, 101), (98, 99), (98, 102), (99, 103), (100, 101), (100, 103), (101, 102), (102, 103), (104, 105), (104, 107), (104, 108), (105, 106), (105, 109), (106, 107), (106, 110), (107, 111), (108, 109), (108, 111), (109, 110), (110, 111), (112, 113), (112, 115), (112, 116), (113, 114), (113, 117), (114, 115), (114, 118), (115, 119), (116, 117), (116, 119), (117, 118), (118, 119), (120, 121), (120, 123), (120, 124), (121, 122), (121, 125), (122, 123), (122, 126), (123, 127), (124, 125), (124, 127), (125, 126), (126, 127), (128, 129), (128, 131), (128, 132), (129, 130), (129, 133), (130, 131), (130, 134), (131, 135), (132, 133), (132, 135), (133, 134), (134, 135), (136, 137), (136, 139), (136, 140), (137, 138), (137, 141), (138, 139), (138, 142), (139, 143), (140, 141), (140, 143), (141, 142), (142, 143), (144, 145), (144, 147), (144, 148), (145, 146), (145, 149), (146, 147), (146, 150), (147, 151), (148, 149), (148, 151), (149, 150), (150, 151), (152, 153), (152, 155), (152, 156), (153, 154), (153, 157), (154, 155), (154, 158), (155, 159), (156, 157), (156, 159), (157, 158), (158, 159), (160, 161), (160, 163), (160, 164), (161, 162), (161, 165), (162, 163), (162, 166), (163, 167), (164, 165), (164, 167), (165, 166), (166, 167), (168, 169), (168, 171), (168, 172), (169, 170), (169, 173), (170, 171), (170, 174), (171, 175), (172, 173), (172, 175), (173, 174), (174, 175), (176, 177), (176, 179), (176, 180), (177, 178), (177, 181), (178, 179), (178, 182), (179, 183), (180, 181), (180, 183), (181, 182), (182, 183), (184, 185), (184, 187), (184, 188), (185, 186), (185, 189), (186, 187), (186, 190), (187, 191), (188, 189), (188, 191), (189, 190), (190, 191), (192, 193), (192, 195), (192, 196), (193, 194), (193, 197), (194, 195), (194, 198), (195, 199), (196, 197), (196, 199), (197, 198), (198, 199), (200, 201), (200, 203), (200, 204), (201, 202), (201, 205), (202, 203), (202, 206), (203, 207), (204, 205), (204, 207), (205, 206), (206, 207), (208, 209), (208, 211), (208, 212), (209, 210), (209, 213), (210, 211), (210, 214), (211, 215), (212, 213), (212, 215), (213, 214), (214, 215), (216, 217), (216, 219), (216, 220), (217, 218), (217, 221), (218, 219), (218, 222), (219, 223), (220, 221), (220, 223), (221, 222), (222, 223), (224, 225), (224, 227), (224, 228), (225, 226), (225, 229), (226, 227), (226, 230), (227, 231), (228, 229), (228, 231), (229, 230), (230, 231), (232, 233), (232, 235), (232, 236), (233, 234), (233, 237), (234, 235), (234, 238), (235, 239), (236, 237), (236, 239), (237, 238), (238, 239), (240, 241), (240, 243), (240, 244), (241, 242), (241, 245), (242, 243), (242, 246), (243, 247), (244, 245), (244, 247), (245, 246), (246, 247), (248, 249), (248, 251), (248, 252), (249, 250), (249, 253), (250, 251), (250, 254), (251, 255), (252, 253), (252, 255), (253, 254), (254, 255), (256, 257), (256, 259), (256, 260), (257, 258), (257, 261), (258, 259), (258, 262), (259, 263), (260, 261), (260, 263), (261, 262), (262, 263), (264, 265), (264, 267), (264, 268), (265, 266), (265, 269), (266, 267), (266, 270), (267, 271), (268, 269), (268, 271), (269, 270), (270, 271), (272, 273), (272, 275), (272, 276), (273, 274), (273, 277), (274, 275), (274, 278), (275, 279), (276, 277), (276, 279), (277, 278), (278, 279), (280, 281), (280, 283), (280, 284), (281, 282), (281, 285), (282, 283), (282, 286), (283, 287), (284, 285), (284, 287), (285, 286), (286, 287), (288, 289), (288, 291), (288, 292), (289, 290), (289, 293), (290, 291), (290, 294), (291, 295), (292, 293), (292, 295), (293, 294), (294, 295), (296, 297), (296, 299), (296, 300), (297, 298), (297, 301), (298, 299), (298, 302), (299, 303), (300, 301), (300, 303), (301, 302), (302, 303), (304, 305), (304, 307), (304, 308), (305, 306), (305, 309), (306, 307), (306, 310), (307, 311), (308, 309), (308, 311), (309, 310), (310, 311), (312, 313), (312, 315), (312, 316), (313, 314), (313, 317), (314, 315), (314, 318), (315, 319), (316, 317), (316, 319), (317, 318), (318, 319), (320, 321), (320, 323), (320, 324), (321, 322), (321, 325), (322, 323), (322, 326), (323, 327), (324, 325), (324, 327), (325, 326), (326, 327), (328, 329), (328, 331), (328, 332), (329, 330), (329, 333), (330, 331), (330, 334), (331, 335), (332, 333), (332, 335), (333, 334), (334, 335), (336, 337), (336, 339), (336, 340), (337, 338), (337, 341), (338, 339), (338, 342), (339, 343), (340, 341), (340, 343), (341, 342), (342, 343), (344, 345), (344, 347), (344, 348), (345, 346), (345, 349), (346, 347), (346, 350), (347, 351), (348, 349), (348, 351), (349, 350), (350, 351), (352, 353), (352, 355), (352, 356), (353, 354), (353, 357), (354, 355), (354, 358), (355, 359), (356, 357), (356, 359), (357, 358), (358, 359), (360, 361), (360, 363), (360, 364), (361, 362), (361, 365), (362, 363), (362, 366), (363, 367), (364, 365), (364, 367), (365, 366), (366, 367), (368, 369), (368, 371), (368, 372), (369, 370), (369, 373), (370, 371), (370, 374), (371, 375), (372, 373), (372, 375), (373, 374), (374, 375), (376, 377), (376, 379), (376, 380), (377, 378), (377, 381), (378, 379), (378, 382), (379, 383), (380, 381), (380, 383), (381, 382), (382, 383)])
me_prayer_flag_string.attributes.new('sharp_edge', 'BOOLEAN', 'EDGE').data.foreach_set('value', [ (min(e.vertices), max(e.vertices)) in _k for e in me_prayer_flag_string.edges])
me_prayer_flag_string.materials.append(mat_vc_stone_slate)
me_prayer_flag_string.materials.append(mat_vc_timber_wood)
me_prayer_flag_string.materials.append(mat_vc_gold_metal)
me_prayer_flag_string.materials.append(mat_vc_rope_fabric)
me_prayer_flag_string.materials.append(mat_vc_f_white_fabric)
me_prayer_flag_string.materials.append(mat_vc_f_red_fabric)
me_prayer_flag_string.materials.append(mat_vc_f_green_fabric)
me_prayer_flag_string.materials.append(mat_vc_f_yellow_fabric)
me_prayer_flag_string.materials.append(mat_vc_f_blue_fabric)
me_prayer_flag_string.update()

# ---- objects
ob_prayer_flag_string = bpy.data.objects.new('prayer_flag_string', me_prayer_flag_string)

# ---- transforms, parenting, visibility, modifiers, constraints
ob_prayer_flag_string.location = (0.0, 0.0, 0.0)

# ---- collection membership
scene.collection.objects.link(ob_prayer_flag_string)

# ---- scene / render settings (as saved in the file)
scene.frame_start = 1; scene.frame_end = 250; scene.frame_set(1)
scene.render.engine = 'CYCLES'
scene.render.resolution_x = 420
scene.render.resolution_y = 420
scene.render.bake_bias = 0.0
scene.render.bake_samples = 0
scene.render.compositor_device = 'GPU'
scene.cycles.samples = 24
scene.cycles.adaptive_threshold = 0.05
scene.cycles.max_bounces = 4
scene.cycles.diffuse_bounces = 2
scene.cycles.glossy_bounces = 2
scene.cycles.transmission_bounces = 2
scene.cycles.transparent_max_bounces = 4
scene.eevee.taa_render_samples = 48
scene.eevee.use_volume_custom_range = False
scene.eevee.fast_gi_thickness_near = 0.1
scene.eevee.fast_gi_thickness_far = 0.0
scene.eevee.ray_tracing_options.screen_trace_thickness = 0.1
scene.view_settings.view_transform = 'Standard'
bpy.context.view_layer.update()

# ---- added for rendering (the .blend has no active camera): camera
cam_auto = bpy.data.cameras.new('AutoCamera')
cam_auto.lens = 50.0
cam_auto.sensor_width = 36.0
cam_auto.clip_end = 1000.0
ob_auto_camera = bpy.data.objects.new('AutoCamera', cam_auto)
scene.collection.objects.link(ob_auto_camera)
ob_auto_camera.location = (38.7725, -46.527, 37.2585)
ob_auto_camera.rotation_euler = (1.09748, -7.21219e-08, 0.694738)
scene.camera = ob_auto_camera
bpy.context.view_layer.update()
